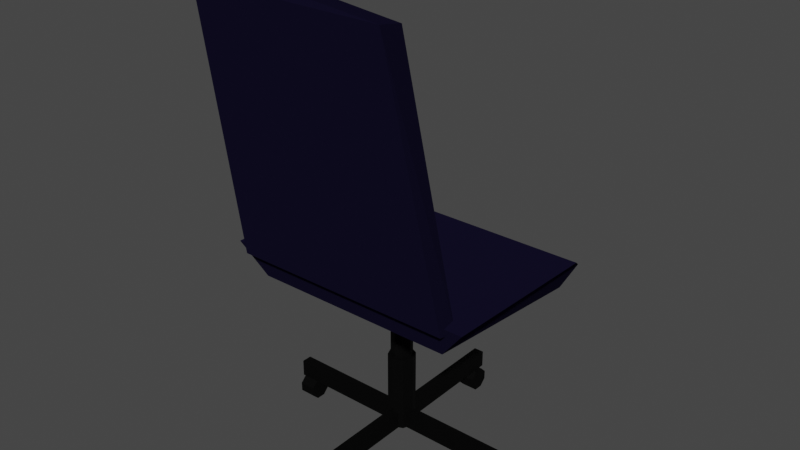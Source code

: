 # Source: chair.blend  (saved by Blender 3.1.7; exported with 4.5.12 LTS)
import bpy
from mathutils import Matrix  # noqa: F401  (used for matrix-valued properties, if any)

bpy.ops.wm.read_factory_settings(use_empty=True)
scene = bpy.context.scene
scene.name = 'Scene'

# ---- collections
col_collection = bpy.data.collections.new('Collection'); scene.collection.children.link(col_collection)

# ---- materials (node trees are filled in below, after node groups)
mat_other = bpy.data.materials.new('Other')
mat_other.use_transparent_shadow = False
mat_chairseat = bpy.data.materials.new('ChairSeat')
mat_chairseat.use_transparent_shadow = False

# ---- material node trees
mat_other.use_nodes = True; mat_other.node_tree.nodes.clear()
_N = mat_other.node_tree.nodes; _L = mat_other.node_tree.links
n0 = _N.new('ShaderNodeBsdfPrincipled'); n0.name = 'Principled BSDF'; n0.location = (10, 300)
n0.distribution = 'GGX'
n0.subsurface_method = 'RANDOM_WALK_SKIN'
n0.inputs[0].default_value = (0.0, 0.0, 0.0, 1.0)
n0.inputs[1].default_value = 0.3591
n0.inputs[2].default_value = 0.7773
n0.inputs[3].default_value = 1.45
n0.inputs[13].default_value = 0.1545
n0.inputs[27].default_value = (0.0, 0.0, 0.0, 1.0)
n0.inputs[28].default_value = 1.0
n1 = _N.new('ShaderNodeOutputMaterial'); n1.name = 'Material Output'; n1.location = (300, 300)
_L.new(n0.outputs[0], n1.inputs[0])
n1.is_active_output = True
mat_chairseat.use_nodes = True; mat_chairseat.node_tree.nodes.clear()
_N = mat_chairseat.node_tree.nodes; _L = mat_chairseat.node_tree.links
n0 = _N.new('ShaderNodeBsdfPrincipled'); n0.name = 'Principled BSDF'; n0.location = (10, 300)
n0.distribution = 'GGX'
n0.subsurface_method = 'RANDOM_WALK_SKIN'
n0.inputs[0].default_value = (0.006965, 0.005426, 0.02249, 1.0)
n0.inputs[2].default_value = 1.0
n0.inputs[3].default_value = 1.45
n0.inputs[13].default_value = 0.0
n0.inputs[27].default_value = (0.0, 0.0, 0.0, 1.0)
n0.inputs[28].default_value = 1.0
n1 = _N.new('ShaderNodeOutputMaterial'); n1.name = 'Material Output'; n1.location = (300, 300)
_L.new(n0.outputs[0], n1.inputs[0])
n1.is_active_output = True

# ---- world
world_world = bpy.data.worlds.new('World'); scene.world = world_world
world_world.use_nodes = True; world_world.node_tree.nodes.clear()
_N = world_world.node_tree.nodes; _L = world_world.node_tree.links
n0 = _N.new('ShaderNodeOutputWorld'); n0.name = 'World Output'; n0.location = (300, 300)
n1 = _N.new('ShaderNodeBackground'); n1.name = 'Background'; n1.location = (10, 300)
n1.inputs[0].default_value = (0.05088, 0.05088, 0.05088, 1.0)
_L.new(n1.outputs[0], n0.inputs[0])
n0.is_active_output = True
world_world.color = (0.05088, 0.05088, 0.05088)
world_world.use_sun_shadow = False
world_world.sun_shadow_jitter_overblur = 0.0

# ---- meshes
me_cylinder = bpy.data.meshes.new('Cylinder')
me_cylinder.from_pydata([(0.009451, 0.1565, 0.2582), (0.009451, 0.1565, 1.173), (0.1201, 0.1107, 0.2582), (0.1201, 0.1107, 1.173), (0.1659, -2.309e-08, 0.2582), (0.1659, -2.123e-08, 1.173), (0.1201, -0.1107, 0.2582), (0.1201, -0.1107, 1.173), (0.009451, -0.1565, 0.2582), (0.009451, -0.1565, 1.173), (-0.1012, -0.1107, 0.2582), (-0.1012, -0.1107, 1.173), (-0.147, -1.439e-08, 0.2582), (-0.147, -1.252e-08, 1.173), (-0.1012, 0.1107, 0.2582), (-0.1012, 0.1107, 1.173), (0.009451, 0.1243, 1.039), (0.009451, 0.1243, 2.088), (0.09732, 0.08787, 1.039), (0.09732, 0.08787, 2.088), (0.1337, -2.023e-08, 1.039), (0.1337, -1.875e-08, 2.088), (0.09732, -0.08787, 1.039), (0.09732, -0.08787, 2.088), (0.009451, -0.1243, 1.039), (0.009451, -0.1243, 2.088), (-0.07842, -0.08787, 1.039), (-0.07842, -0.08787, 2.088), (-0.1148, -1.332e-08, 1.039), (-0.1148, -1.184e-08, 2.088), (-0.07842, 0.08787, 1.039), (-0.07842, 0.08787, 2.088)], [], [(0, 1, 3, 2), (2, 3, 5, 4), (4, 5, 7, 6), (6, 7, 9, 8), (8, 9, 11, 10), (10, 11, 13, 12), (3, 1, 15, 13, 11, 9, 7, 5), (12, 13, 15, 14), (14, 15, 1, 0), (0, 2, 4, 6, 8, 10, 12, 14), (16, 17, 19, 18), (18, 19, 21, 20), (20, 21, 23, 22), (22, 23, 25, 24), (24, 25, 27, 26), (26, 27, 29, 28), (19, 17, 31, 29, 27, 25, 23, 21), (28, 29, 31, 30), (30, 31, 17, 16), (16, 18, 20, 22, 24, 26, 28, 30)])
_uv = me_cylinder.uv_layers.new(name='UVMap')
_uv.uv.foreach_set('vector', [1.0, 0.5, 1.0, 1.0, 0.875, 1.0, 0.875, 0.5, 0.875, 0.5, 0.875, 1.0, 0.75, 1.0, 0.75, 0.5, 0.75, 0.5, 0.75, 1.0, 0.625, 1.0, 0.625, 0.5, 0.625, 0.5, 0.625, 1.0, 0.5, 1.0, 0.5, 0.5, 0.5, 0.5, 0.5, 1.0, 0.375, 1.0, 0.375, 0.5, 0.375, 0.5, 0.375, 1.0, 0.25, 1.0, 0.25, 0.5, 0.4197, 0.4197, 0.25, 0.49, 0.08029, 0.4197, 0.01, 0.25, 0.08029, 0.08029, 0.25, 0.01, 0.4197, 0.08029, 0.49, 0.25, 0.25, 0.5, 0.25, 1.0, 0.125, 1.0, 0.125, 0.5, 0.125, 0.5, 0.125, 1.0, 0.0, 1.0, 0.0, 0.5, 0.75, 0.49, 0.9197, 0.4197, 0.99, 0.25, 0.9197, 0.08029, 0.75, 0.01, 0.5803, 0.08029, 0.51, 0.25, 0.5803, 0.4197, 1.0, 0.5, 1.0, 1.0, 0.875, 1.0, 0.875, 0.5, 0.875, 0.5, 0.875, 1.0, 0.75, 1.0, 0.75, 0.5, 0.75, 0.5, 0.75, 1.0, 0.625, 1.0, 0.625, 0.5, 0.625, 0.5, 0.625, 1.0, 0.5, 1.0, 0.5, 0.5, 0.5, 0.5, 0.5, 1.0, 0.375, 1.0, 0.375, 0.5, 0.375, 0.5, 0.375, 1.0, 0.25, 1.0, 0.25, 0.5, 0.4197, 0.4197, 0.25, 0.49, 0.08029, 0.4197, 0.01, 0.25, 0.08029, 0.08029, 0.25, 0.01, 0.4197, 0.08029, 0.49, 0.25, 0.25, 0.5, 0.25, 1.0, 0.125, 1.0, 0.125, 0.5, 0.125, 0.5, 0.125, 1.0, 0.0, 1.0, 0.0, 0.5, 0.75, 0.49, 0.9197, 0.4197, 0.99, 0.25, 0.9197, 0.08029, 0.75, 0.01, 0.5803, 0.08029, 0.51, 0.25, 0.5803, 0.4197])
me_cylinder.materials.append(mat_other)
me_cylinder.use_remesh_fix_poles = True
me_cylinder.use_remesh_preserve_attributes = False
me_cylinder.update()
me_cube_001 = bpy.data.meshes.new('Cube.001')
me_cube_001.from_pydata([(-1.491, -0.06, 0.2582), (-1.491, -0.06, 0.4582), (-1.491, 0.06, 0.2582), (-1.491, 0.06, 0.4582), (-0.08055, -0.06, 0.2582), (-0.08055, -0.06, 0.4582), (-0.08055, 0.06, 0.2582), (-0.08055, 0.06, 0.4582)], [], [(0, 1, 3, 2), (2, 3, 7, 6), (6, 7, 5, 4), (4, 5, 1, 0), (2, 6, 4, 0), (7, 3, 1, 5)])
_uv = me_cube_001.uv_layers.new(name='UVMap')
_uv.uv.foreach_set('vector', [0.375, 0.0, 0.625, 0.0, 0.625, 0.25, 0.375, 0.25, 0.375, 0.25, 0.625, 0.25, 0.625, 0.5, 0.375, 0.5, 0.375, 0.5, 0.625, 0.5, 0.625, 0.75, 0.375, 0.75, 0.375, 0.75, 0.625, 0.75, 0.625, 1.0, 0.375, 1.0, 0.125, 0.5, 0.375, 0.5, 0.375, 0.75, 0.125, 0.75, 0.625, 0.5, 0.875, 0.5, 0.875, 0.75, 0.625, 0.75])
me_cube_001.materials.append(mat_other)
me_cube_001.use_remesh_fix_poles = True
me_cube_001.use_remesh_preserve_attributes = False
me_cube_001.update()
me_cylinder_001 = bpy.data.meshes.new('Cylinder.001')
me_cylinder_001.from_pydata([(0.0, 1.0, -1.0), (0.0, 1.0, 1.0), (0.7071, 0.7071, -1.0), (0.7071, 0.7071, 1.0), (1.0, -4.371e-08, -1.0), (1.0, -4.371e-08, 1.0), (0.7071, -0.7071, -1.0), (0.7071, -0.7071, 1.0), (-8.742e-08, -1.0, -1.0), (-8.742e-08, -1.0, 1.0), (-0.7071, -0.7071, -1.0), (-0.7071, -0.7071, 1.0), (-1.0, 1.192e-08, -1.0), (-1.0, 1.192e-08, 1.0), (-0.7071, 0.7071, -1.0), (-0.7071, 0.7071, 1.0)], [], [(0, 1, 3, 2), (2, 3, 5, 4), (4, 5, 7, 6), (6, 7, 9, 8), (8, 9, 11, 10), (10, 11, 13, 12), (3, 1, 15, 13, 11, 9, 7, 5), (12, 13, 15, 14), (14, 15, 1, 0), (0, 2, 4, 6, 8, 10, 12, 14)])
_uv = me_cylinder_001.uv_layers.new(name='UVMap')
_uv.uv.foreach_set('vector', [1.0, 0.5, 1.0, 1.0, 0.875, 1.0, 0.875, 0.5, 0.875, 0.5, 0.875, 1.0, 0.75, 1.0, 0.75, 0.5, 0.75, 0.5, 0.75, 1.0, 0.625, 1.0, 0.625, 0.5, 0.625, 0.5, 0.625, 1.0, 0.5, 1.0, 0.5, 0.5, 0.5, 0.5, 0.5, 1.0, 0.375, 1.0, 0.375, 0.5, 0.375, 0.5, 0.375, 1.0, 0.25, 1.0, 0.25, 0.5, 0.4197, 0.4197, 0.25, 0.49, 0.08029, 0.4197, 0.01, 0.25, 0.08029, 0.08029, 0.25, 0.01, 0.4197, 0.08029, 0.49, 0.25, 0.25, 0.5, 0.25, 1.0, 0.125, 1.0, 0.125, 0.5, 0.125, 0.5, 0.125, 1.0, 0.0, 1.0, 0.0, 0.5, 0.75, 0.49, 0.9197, 0.4197, 0.99, 0.25, 0.9197, 0.08029, 0.75, 0.01, 0.5803, 0.08029, 0.51, 0.25, 0.5803, 0.4197])
me_cylinder_001.materials.append(mat_other)
me_cylinder_001.use_remesh_fix_poles = True
me_cylinder_001.use_remesh_preserve_attributes = False
me_cylinder_001.update()
me_cube_002 = bpy.data.meshes.new('Cube.002')
me_cube_002.from_pydata([(-0.82, -0.8, 2.086), (-0.92, -1.0, 2.455), (-0.82, 0.8, 2.086), (-0.92, 1.0, 2.455), (1.28, -0.8, 1.886), (1.38, -0.9, 2.186), (1.28, 0.8, 1.886), (1.38, 0.9, 2.186), (1.08, 1.0, 2.386), (1.08, -1.0, 2.386)], [], [(0, 1, 3, 2), (2, 3, 8, 7, 6), (6, 7, 5, 4), (4, 5, 9, 1, 0), (2, 6, 4, 0), (8, 9, 5, 7), (1, 9, 8, 3)])
_uv = me_cube_002.uv_layers.new(name='UVMap')
_uv.uv.foreach_set('vector', [0.375, 0.0, 0.625, 0.0, 0.625, 0.25, 0.375, 0.25, 0.375, 0.25, 0.625, 0.25, 0.625, 0.375, 0.625, 0.5, 0.375, 0.5, 0.375, 0.5, 0.625, 0.5, 0.625, 0.75, 0.375, 0.75, 0.375, 0.75, 0.625, 0.75, 0.625, 0.875, 0.625, 1.0, 0.375, 1.0, 0.125, 0.5, 0.375, 0.5, 0.375, 0.75, 0.125, 0.75, 0.625, 0.375, 0.625, 0.875, 0.625, 0.75, 0.625, 0.5, 0.625, 1.0, 0.625, 0.875, 0.625, 0.375, 0.625, 0.25])
me_cube_002.materials.append(mat_chairseat)
me_cube_002.use_remesh_fix_poles = True
me_cube_002.use_remesh_preserve_attributes = False
me_cube_002.update()
me_cube_003 = bpy.data.meshes.new('Cube.003')
me_cube_003.from_pydata([(-1.0, -1.3, 2.4), (-1.594, -1.1, 5.5), (-1.0, 1.3, 2.4), (-1.594, 1.1, 5.5), (-0.706, -1.255, 2.3), (-1.2, -1.0, 5.4), (-0.706, 1.255, 2.3), (-1.2, 1.0, 5.4), (-1.2, 0.0, 5.5), (-1.594, 0.0, 5.6)], [], [(0, 1, 9, 3, 2), (2, 3, 7, 6), (6, 7, 8, 5, 4), (4, 5, 1, 0), (2, 6, 4, 0), (8, 9, 1, 5), (9, 8, 7, 3)])
_uv = me_cube_003.uv_layers.new(name='UVMap')
_uv.uv.foreach_set('vector', [0.375, 0.0, 0.625, 0.0, 0.625, 0.125, 0.625, 0.25, 0.375, 0.25, 0.375, 0.25, 0.625, 0.25, 0.625, 0.5, 0.375, 0.5, 0.375, 0.5, 0.625, 0.5, 0.625, 0.625, 0.625, 0.75, 0.375, 0.75, 0.375, 0.75, 0.625, 0.75, 0.625, 1.0, 0.375, 1.0, 0.125, 0.5, 0.375, 0.5, 0.375, 0.75, 0.125, 0.75, 0.625, 0.625, 0.625, 0.125, 0.625, 0.0, 0.625, 0.75, 0.625, 0.125, 0.625, 0.625, 0.625, 0.5, 0.625, 0.25])
me_cube_003.materials.append(mat_chairseat)
me_cube_003.use_remesh_fix_poles = True
me_cube_003.use_remesh_preserve_attributes = False
me_cube_003.update()
me_cube_004 = bpy.data.meshes.new('Cube.004')
me_cube_004.from_pydata([(-1.491, -0.06, 0.2582), (-1.491, -0.06, 0.4582), (-1.491, 0.06, 0.2582), (-1.491, 0.06, 0.4582), (-0.08055, -0.06, 0.2582), (-0.08055, -0.06, 0.4582), (-0.08055, 0.06, 0.2582), (-0.08055, 0.06, 0.4582)], [], [(0, 1, 3, 2), (2, 3, 7, 6), (6, 7, 5, 4), (4, 5, 1, 0), (2, 6, 4, 0), (7, 3, 1, 5)])
_uv = me_cube_004.uv_layers.new(name='UVMap')
_uv.uv.foreach_set('vector', [0.375, 0.0, 0.625, 0.0, 0.625, 0.25, 0.375, 0.25, 0.375, 0.25, 0.625, 0.25, 0.625, 0.5, 0.375, 0.5, 0.375, 0.5, 0.625, 0.5, 0.625, 0.75, 0.375, 0.75, 0.375, 0.75, 0.625, 0.75, 0.625, 1.0, 0.375, 1.0, 0.125, 0.5, 0.375, 0.5, 0.375, 0.75, 0.125, 0.75, 0.625, 0.5, 0.875, 0.5, 0.875, 0.75, 0.625, 0.75])
me_cube_004.materials.append(mat_other)
me_cube_004.use_remesh_fix_poles = True
me_cube_004.use_remesh_preserve_attributes = False
me_cube_004.update()
me_cylinder_002 = bpy.data.meshes.new('Cylinder.002')
me_cylinder_002.from_pydata([(0.0, 1.0, -1.0), (0.0, 1.0, 1.0), (0.7071, 0.7071, -1.0), (0.7071, 0.7071, 1.0), (1.0, -4.371e-08, -1.0), (1.0, -4.371e-08, 1.0), (0.7071, -0.7071, -1.0), (0.7071, -0.7071, 1.0), (-8.742e-08, -1.0, -1.0), (-8.742e-08, -1.0, 1.0), (-0.7071, -0.7071, -1.0), (-0.7071, -0.7071, 1.0), (-1.0, 1.192e-08, -1.0), (-1.0, 1.192e-08, 1.0), (-0.7071, 0.7071, -1.0), (-0.7071, 0.7071, 1.0)], [], [(0, 1, 3, 2), (2, 3, 5, 4), (4, 5, 7, 6), (6, 7, 9, 8), (8, 9, 11, 10), (10, 11, 13, 12), (3, 1, 15, 13, 11, 9, 7, 5), (12, 13, 15, 14), (14, 15, 1, 0), (0, 2, 4, 6, 8, 10, 12, 14)])
_uv = me_cylinder_002.uv_layers.new(name='UVMap')
_uv.uv.foreach_set('vector', [1.0, 0.5, 1.0, 1.0, 0.875, 1.0, 0.875, 0.5, 0.875, 0.5, 0.875, 1.0, 0.75, 1.0, 0.75, 0.5, 0.75, 0.5, 0.75, 1.0, 0.625, 1.0, 0.625, 0.5, 0.625, 0.5, 0.625, 1.0, 0.5, 1.0, 0.5, 0.5, 0.5, 0.5, 0.5, 1.0, 0.375, 1.0, 0.375, 0.5, 0.375, 0.5, 0.375, 1.0, 0.25, 1.0, 0.25, 0.5, 0.4197, 0.4197, 0.25, 0.49, 0.08029, 0.4197, 0.01, 0.25, 0.08029, 0.08029, 0.25, 0.01, 0.4197, 0.08029, 0.49, 0.25, 0.25, 0.5, 0.25, 1.0, 0.125, 1.0, 0.125, 0.5, 0.125, 0.5, 0.125, 1.0, 0.0, 1.0, 0.0, 0.5, 0.75, 0.49, 0.9197, 0.4197, 0.99, 0.25, 0.9197, 0.08029, 0.75, 0.01, 0.5803, 0.08029, 0.51, 0.25, 0.5803, 0.4197])
me_cylinder_002.materials.append(mat_other)
me_cylinder_002.use_remesh_fix_poles = True
me_cylinder_002.use_remesh_preserve_attributes = False
me_cylinder_002.update()
me_cube_005 = bpy.data.meshes.new('Cube.005')
me_cube_005.from_pydata([(-1.491, -0.06, 0.2582), (-1.491, -0.06, 0.4582), (-1.491, 0.06, 0.2582), (-1.491, 0.06, 0.4582), (-0.08055, -0.06, 0.2582), (-0.08055, -0.06, 0.4582), (-0.08055, 0.06, 0.2582), (-0.08055, 0.06, 0.4582)], [], [(0, 1, 3, 2), (2, 3, 7, 6), (6, 7, 5, 4), (4, 5, 1, 0), (2, 6, 4, 0), (7, 3, 1, 5)])
_uv = me_cube_005.uv_layers.new(name='UVMap')
_uv.uv.foreach_set('vector', [0.375, 0.0, 0.625, 0.0, 0.625, 0.25, 0.375, 0.25, 0.375, 0.25, 0.625, 0.25, 0.625, 0.5, 0.375, 0.5, 0.375, 0.5, 0.625, 0.5, 0.625, 0.75, 0.375, 0.75, 0.375, 0.75, 0.625, 0.75, 0.625, 1.0, 0.375, 1.0, 0.125, 0.5, 0.375, 0.5, 0.375, 0.75, 0.125, 0.75, 0.625, 0.5, 0.875, 0.5, 0.875, 0.75, 0.625, 0.75])
me_cube_005.materials.append(mat_other)
me_cube_005.use_remesh_fix_poles = True
me_cube_005.use_remesh_preserve_attributes = False
me_cube_005.update()
me_cylinder_003 = bpy.data.meshes.new('Cylinder.003')
me_cylinder_003.from_pydata([(0.0, 1.0, -1.0), (0.0, 1.0, 1.0), (0.7071, 0.7071, -1.0), (0.7071, 0.7071, 1.0), (1.0, -4.371e-08, -1.0), (1.0, -4.371e-08, 1.0), (0.7071, -0.7071, -1.0), (0.7071, -0.7071, 1.0), (-8.742e-08, -1.0, -1.0), (-8.742e-08, -1.0, 1.0), (-0.7071, -0.7071, -1.0), (-0.7071, -0.7071, 1.0), (-1.0, 1.192e-08, -1.0), (-1.0, 1.192e-08, 1.0), (-0.7071, 0.7071, -1.0), (-0.7071, 0.7071, 1.0)], [], [(0, 1, 3, 2), (2, 3, 5, 4), (4, 5, 7, 6), (6, 7, 9, 8), (8, 9, 11, 10), (10, 11, 13, 12), (3, 1, 15, 13, 11, 9, 7, 5), (12, 13, 15, 14), (14, 15, 1, 0), (0, 2, 4, 6, 8, 10, 12, 14)])
_uv = me_cylinder_003.uv_layers.new(name='UVMap')
_uv.uv.foreach_set('vector', [1.0, 0.5, 1.0, 1.0, 0.875, 1.0, 0.875, 0.5, 0.875, 0.5, 0.875, 1.0, 0.75, 1.0, 0.75, 0.5, 0.75, 0.5, 0.75, 1.0, 0.625, 1.0, 0.625, 0.5, 0.625, 0.5, 0.625, 1.0, 0.5, 1.0, 0.5, 0.5, 0.5, 0.5, 0.5, 1.0, 0.375, 1.0, 0.375, 0.5, 0.375, 0.5, 0.375, 1.0, 0.25, 1.0, 0.25, 0.5, 0.4197, 0.4197, 0.25, 0.49, 0.08029, 0.4197, 0.01, 0.25, 0.08029, 0.08029, 0.25, 0.01, 0.4197, 0.08029, 0.49, 0.25, 0.25, 0.5, 0.25, 1.0, 0.125, 1.0, 0.125, 0.5, 0.125, 0.5, 0.125, 1.0, 0.0, 1.0, 0.0, 0.5, 0.75, 0.49, 0.9197, 0.4197, 0.99, 0.25, 0.9197, 0.08029, 0.75, 0.01, 0.5803, 0.08029, 0.51, 0.25, 0.5803, 0.4197])
me_cylinder_003.materials.append(mat_other)
me_cylinder_003.use_remesh_fix_poles = True
me_cylinder_003.use_remesh_preserve_attributes = False
me_cylinder_003.update()
me_cube_006 = bpy.data.meshes.new('Cube.006')
me_cube_006.from_pydata([(-1.491, -0.06, 0.2582), (-1.491, -0.06, 0.4582), (-1.491, 0.06, 0.2582), (-1.491, 0.06, 0.4582), (-0.08055, -0.06, 0.2582), (-0.08055, -0.06, 0.4582), (-0.08055, 0.06, 0.2582), (-0.08055, 0.06, 0.4582)], [], [(0, 1, 3, 2), (2, 3, 7, 6), (6, 7, 5, 4), (4, 5, 1, 0), (2, 6, 4, 0), (7, 3, 1, 5)])
_uv = me_cube_006.uv_layers.new(name='UVMap')
_uv.uv.foreach_set('vector', [0.375, 0.0, 0.625, 0.0, 0.625, 0.25, 0.375, 0.25, 0.375, 0.25, 0.625, 0.25, 0.625, 0.5, 0.375, 0.5, 0.375, 0.5, 0.625, 0.5, 0.625, 0.75, 0.375, 0.75, 0.375, 0.75, 0.625, 0.75, 0.625, 1.0, 0.375, 1.0, 0.125, 0.5, 0.375, 0.5, 0.375, 0.75, 0.125, 0.75, 0.625, 0.5, 0.875, 0.5, 0.875, 0.75, 0.625, 0.75])
me_cube_006.materials.append(mat_other)
me_cube_006.use_remesh_fix_poles = True
me_cube_006.use_remesh_preserve_attributes = False
me_cube_006.update()
me_cylinder_004 = bpy.data.meshes.new('Cylinder.004')
me_cylinder_004.from_pydata([(0.0, 1.0, -1.0), (0.0, 1.0, 1.0), (0.7071, 0.7071, -1.0), (0.7071, 0.7071, 1.0), (1.0, -4.371e-08, -1.0), (1.0, -4.371e-08, 1.0), (0.7071, -0.7071, -1.0), (0.7071, -0.7071, 1.0), (-8.742e-08, -1.0, -1.0), (-8.742e-08, -1.0, 1.0), (-0.7071, -0.7071, -1.0), (-0.7071, -0.7071, 1.0), (-1.0, 1.192e-08, -1.0), (-1.0, 1.192e-08, 1.0), (-0.7071, 0.7071, -1.0), (-0.7071, 0.7071, 1.0)], [], [(0, 1, 3, 2), (2, 3, 5, 4), (4, 5, 7, 6), (6, 7, 9, 8), (8, 9, 11, 10), (10, 11, 13, 12), (3, 1, 15, 13, 11, 9, 7, 5), (12, 13, 15, 14), (14, 15, 1, 0), (0, 2, 4, 6, 8, 10, 12, 14)])
_uv = me_cylinder_004.uv_layers.new(name='UVMap')
_uv.uv.foreach_set('vector', [1.0, 0.5, 1.0, 1.0, 0.875, 1.0, 0.875, 0.5, 0.875, 0.5, 0.875, 1.0, 0.75, 1.0, 0.75, 0.5, 0.75, 0.5, 0.75, 1.0, 0.625, 1.0, 0.625, 0.5, 0.625, 0.5, 0.625, 1.0, 0.5, 1.0, 0.5, 0.5, 0.5, 0.5, 0.5, 1.0, 0.375, 1.0, 0.375, 0.5, 0.375, 0.5, 0.375, 1.0, 0.25, 1.0, 0.25, 0.5, 0.4197, 0.4197, 0.25, 0.49, 0.08029, 0.4197, 0.01, 0.25, 0.08029, 0.08029, 0.25, 0.01, 0.4197, 0.08029, 0.49, 0.25, 0.25, 0.5, 0.25, 1.0, 0.125, 1.0, 0.125, 0.5, 0.125, 0.5, 0.125, 1.0, 0.0, 1.0, 0.0, 0.5, 0.75, 0.49, 0.9197, 0.4197, 0.99, 0.25, 0.9197, 0.08029, 0.75, 0.01, 0.5803, 0.08029, 0.51, 0.25, 0.5803, 0.4197])
me_cylinder_004.materials.append(mat_other)
me_cylinder_004.use_remesh_fix_poles = True
me_cylinder_004.use_remesh_preserve_attributes = False
me_cylinder_004.update()

# ---- objects
ob_middlecylinder = bpy.data.objects.new('MiddleCylinder', me_cylinder)
ob_leg = bpy.data.objects.new('Leg', me_cube_001)
ob_wheel = bpy.data.objects.new('Wheel', me_cylinder_001)
ob_seat = bpy.data.objects.new('Seat', me_cube_002)
ob_back = bpy.data.objects.new('Back', me_cube_003)
ob_leg_001 = bpy.data.objects.new('Leg.001', me_cube_004)
ob_wheel_001 = bpy.data.objects.new('Wheel.001', me_cylinder_002)
ob_leg_002 = bpy.data.objects.new('Leg.002', me_cube_005)
ob_wheel_002 = bpy.data.objects.new('Wheel.002', me_cylinder_003)
ob_leg_003 = bpy.data.objects.new('Leg.003', me_cube_006)
ob_wheel_003 = bpy.data.objects.new('Wheel.003', me_cylinder_004)

# ---- transforms, parenting, visibility, modifiers, constraints
ob_middlecylinder.location = (0.0, 0.0, 0.0)
ob_middlecylinder.rotation_euler = (0.0, -0.0, 1.571)
ob_middlecylinder.scale = (0.2496, 0.2496, 0.2496)
ob_leg.parent = ob_middlecylinder
ob_leg.matrix_parent_inverse = Matrix(((7.55e-08, 1.0, 0.0, -0.0), (-1.0, 7.55e-08, -0.0, 0.0), (0.0, -0.0, 1.0, -0.0), (-0.0, 0.0, -0.0, 1.0)))
ob_leg.location = (0.0, 0.0, 0.0)
ob_leg.rotation_euler = (0.0, -0.0, 1.571)
ob_wheel.parent = ob_leg
ob_wheel.location = (-1.368, -8.841e-09, 0.1342)
ob_wheel.rotation_euler = (1.571, 0.3839, 0.0)
ob_wheel.scale = (0.1385, 0.1385, 0.09612)
ob_seat.parent = ob_back
ob_seat.matrix_parent_inverse = Matrix(((7.55e-08, 1.0, 0.0, -0.0), (-1.0, 7.55e-08, -0.0, 0.0), (0.0, -0.0, 1.0, -0.0), (-0.0, 0.0, -0.0, 1.0)))
ob_seat.location = (0.0, 0.0, 0.0)
ob_seat.rotation_euler = (0.0, -0.0, 1.571)
ob_seat.scale = (1.0, 1.487, 1.0)
ob_back.location = (0.0, 0.0, 0.0)
ob_back.rotation_euler = (0.0, -0.0, 1.571)
ob_back.scale = (0.2496, 0.2496, 0.2496)
ob_leg_001.parent = ob_middlecylinder
ob_leg_001.matrix_parent_inverse = Matrix(((7.55e-08, 1.0, 0.0, -0.0), (-1.0, 7.55e-08, -0.0, 0.0), (0.0, -0.0, 1.0, -0.0), (-0.0, 0.0, -0.0, 1.0)))
ob_leg_001.location = (0.0, 0.0, 0.0)
ob_wheel_001.parent = ob_leg_001
ob_wheel_001.location = (-1.368, -8.841e-09, 0.1342)
ob_wheel_001.rotation_euler = (1.571, 0.3839, 1.571)
ob_wheel_001.scale = (0.1385, 0.1385, 0.09612)
ob_leg_002.parent = ob_middlecylinder
ob_leg_002.matrix_parent_inverse = Matrix(((7.55e-08, 1.0, 0.0, -0.0), (-1.0, 7.55e-08, -0.0, 0.0), (0.0, -0.0, 1.0, -0.0), (-0.0, 0.0, -0.0, 1.0)))
ob_leg_002.location = (0.0, 0.0, 0.0)
ob_leg_002.rotation_euler = (0.0, -0.0, -3.142)
ob_wheel_002.parent = ob_leg_002
ob_wheel_002.location = (-1.368, -8.841e-09, 0.1342)
ob_wheel_002.rotation_euler = (1.571, 0.3839, 1.571)
ob_wheel_002.scale = (0.1385, 0.1385, 0.09612)
ob_leg_003.parent = ob_middlecylinder
ob_leg_003.matrix_parent_inverse = Matrix(((7.55e-08, 1.0, 0.0, -0.0), (-1.0, 7.55e-08, -0.0, 0.0), (0.0, -0.0, 1.0, -0.0), (-0.0, 0.0, -0.0, 1.0)))
ob_leg_003.location = (0.0, 0.0, 0.0)
ob_leg_003.rotation_euler = (0.0, -0.0, -1.571)
ob_wheel_003.parent = ob_leg_003
ob_wheel_003.location = (-1.368, -8.841e-09, 0.1342)
ob_wheel_003.rotation_euler = (1.571, 0.3839, 0.0)
ob_wheel_003.scale = (0.1385, 0.1385, 0.09612)

# ---- collection membership
col_collection.objects.link(ob_middlecylinder)
col_collection.objects.link(ob_leg)
col_collection.objects.link(ob_wheel)
col_collection.objects.link(ob_seat)
col_collection.objects.link(ob_back)
col_collection.objects.link(ob_leg_001)
col_collection.objects.link(ob_wheel_001)
col_collection.objects.link(ob_leg_002)
col_collection.objects.link(ob_wheel_002)
col_collection.objects.link(ob_leg_003)
col_collection.objects.link(ob_wheel_003)

# ---- scene / render settings (as saved in the file)
scene.frame_start = 1; scene.frame_end = 250; scene.frame_set(1)
scene.render.engine = 'BLENDER_EEVEE_NEXT'
scene.cycles.sampling_pattern = 'TABULATED_SOBOL'
scene.cycles.use_light_tree = False
scene.view_settings.view_transform = 'Filmic'
bpy.context.view_layer.update()

# ---- added for rendering (the .blend has no active camera and no usable light): camera, sun
cam_auto = bpy.data.cameras.new('AutoCamera')
cam_auto.lens = 50.0
cam_auto.sensor_width = 36.0
cam_auto.clip_end = 1000.0
ob_auto_camera = bpy.data.objects.new('AutoCamera', cam_auto)
scene.collection.objects.link(ob_auto_camera)
ob_auto_camera.location = (1.6433, -1.97769, 2.00775)
ob_auto_camera.rotation_euler = (1.09748, -7.21219e-08, 0.694738)
scene.camera = ob_auto_camera
light_auto_sun = bpy.data.lights.new('AutoSun', 'SUN')
light_auto_sun.energy = 3.0
light_auto_sun.angle = 0.0523599
ob_auto_sun = bpy.data.objects.new('AutoSun', light_auto_sun)
scene.collection.objects.link(ob_auto_sun)
ob_auto_sun.rotation_euler = (0.872665, 0.174533, 0.523599)
bpy.context.view_layer.update()
